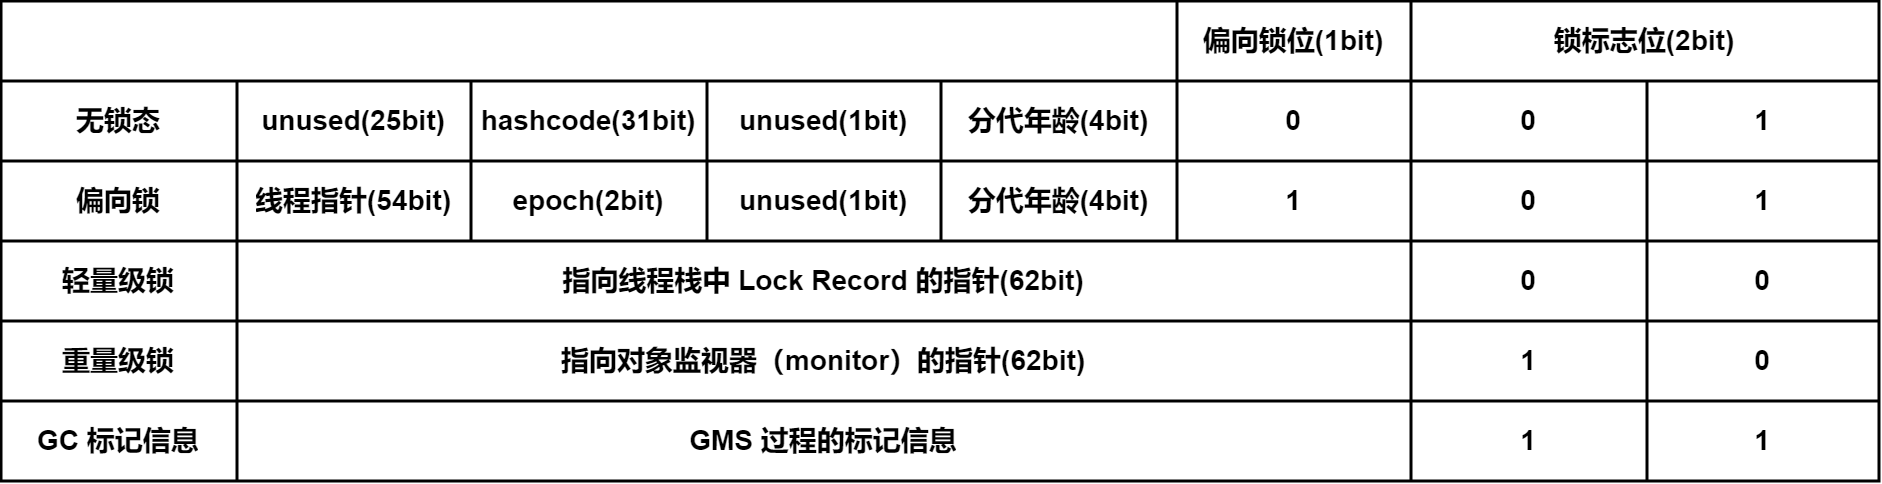

The diagram above was exported from draw.io. Its source (the exported page's mxGraphModel, read from the mxfile embedded in the PNG):
<mxGraphModel dx="2129" dy="764" grid="1" gridSize="10" guides="1" tooltips="1" connect="1" arrows="1" fold="1" page="1" pageScale="1" pageWidth="827" pageHeight="1169" background="#ffffff" math="0" shadow="0">
  <root>
    <mxCell id="0" />
    <mxCell id="1" parent="0" />
    <mxCell id="vQhfQEPBKQiwLRagai6M-1" value="" style="shape=table;startSize=0;container=1;collapsible=0;childLayout=tableLayout;fontSize=14;fontStyle=1;strokeWidth=1.5;" vertex="1" parent="1">
      <mxGeometry x="-330" y="465" width="939" height="240" as="geometry" />
    </mxCell>
    <mxCell id="vQhfQEPBKQiwLRagai6M-2" value="" style="shape=tableRow;horizontal=0;startSize=0;swimlaneHead=0;swimlaneBody=0;strokeColor=inherit;top=0;left=0;bottom=0;right=0;collapsible=0;dropTarget=0;fillColor=none;points=[[0,0.5],[1,0.5]];portConstraint=eastwest;fontSize=14;fontStyle=1;strokeWidth=1.5;" vertex="1" parent="vQhfQEPBKQiwLRagai6M-1">
      <mxGeometry width="939" height="40" as="geometry" />
    </mxCell>
    <mxCell id="vQhfQEPBKQiwLRagai6M-3" value="" style="shape=partialRectangle;html=1;whiteSpace=wrap;connectable=0;strokeColor=inherit;overflow=hidden;fillColor=none;top=0;left=0;bottom=0;right=0;pointerEvents=1;fontSize=14;fontStyle=1;rowspan=1;colspan=5;strokeWidth=1.5;" vertex="1" parent="vQhfQEPBKQiwLRagai6M-2">
      <mxGeometry width="588" height="40" as="geometry">
        <mxRectangle width="118" height="40" as="alternateBounds" />
      </mxGeometry>
    </mxCell>
    <mxCell id="vQhfQEPBKQiwLRagai6M-20" value="偏向锁位(1bit)" style="shape=partialRectangle;html=1;whiteSpace=wrap;connectable=0;strokeColor=inherit;overflow=hidden;fillColor=none;top=0;left=0;bottom=0;right=0;pointerEvents=1;fontSize=14;fontStyle=1;strokeWidth=1.5;" vertex="1" parent="vQhfQEPBKQiwLRagai6M-2">
      <mxGeometry x="588" width="117" height="40" as="geometry">
        <mxRectangle width="117" height="40" as="alternateBounds" />
      </mxGeometry>
    </mxCell>
    <mxCell id="vQhfQEPBKQiwLRagai6M-17" value="锁标志位(2bit)" style="shape=partialRectangle;html=1;whiteSpace=wrap;connectable=0;strokeColor=inherit;overflow=hidden;fillColor=none;top=0;left=0;bottom=0;right=0;pointerEvents=1;fontSize=14;fontStyle=1;rowspan=1;colspan=2;strokeWidth=1.5;" vertex="1" parent="vQhfQEPBKQiwLRagai6M-2">
      <mxGeometry x="705" width="234" height="40" as="geometry">
        <mxRectangle width="118" height="40" as="alternateBounds" />
      </mxGeometry>
    </mxCell>
    <mxCell id="vQhfQEPBKQiwLRagai6M-6" value="" style="shape=tableRow;horizontal=0;startSize=0;swimlaneHead=0;swimlaneBody=0;strokeColor=inherit;top=0;left=0;bottom=0;right=0;collapsible=0;dropTarget=0;fillColor=none;points=[[0,0.5],[1,0.5]];portConstraint=eastwest;fontSize=14;fontStyle=1;strokeWidth=1.5;" vertex="1" parent="vQhfQEPBKQiwLRagai6M-1">
      <mxGeometry y="40" width="939" height="40" as="geometry" />
    </mxCell>
    <mxCell id="vQhfQEPBKQiwLRagai6M-7" value="无锁态" style="shape=partialRectangle;html=1;whiteSpace=wrap;connectable=0;strokeColor=inherit;overflow=hidden;fillColor=none;top=0;left=0;bottom=0;right=0;pointerEvents=1;fontSize=14;fontStyle=1;strokeWidth=1.5;" vertex="1" parent="vQhfQEPBKQiwLRagai6M-6">
      <mxGeometry width="118" height="40" as="geometry">
        <mxRectangle width="118" height="40" as="alternateBounds" />
      </mxGeometry>
    </mxCell>
    <mxCell id="vQhfQEPBKQiwLRagai6M-8" value="unused(25bit)" style="shape=partialRectangle;html=1;whiteSpace=wrap;connectable=0;strokeColor=inherit;overflow=hidden;fillColor=none;top=0;left=0;bottom=0;right=0;pointerEvents=1;fontSize=14;fontStyle=1;strokeWidth=1.5;" vertex="1" parent="vQhfQEPBKQiwLRagai6M-6">
      <mxGeometry x="118" width="117" height="40" as="geometry">
        <mxRectangle width="117" height="40" as="alternateBounds" />
      </mxGeometry>
    </mxCell>
    <mxCell id="vQhfQEPBKQiwLRagai6M-9" value="hashcode(31bit)" style="shape=partialRectangle;html=1;whiteSpace=wrap;connectable=0;strokeColor=inherit;overflow=hidden;fillColor=none;top=0;left=0;bottom=0;right=0;pointerEvents=1;fontSize=14;fontStyle=1;strokeWidth=1.5;" vertex="1" parent="vQhfQEPBKQiwLRagai6M-6">
      <mxGeometry x="235" width="118" height="40" as="geometry">
        <mxRectangle width="118" height="40" as="alternateBounds" />
      </mxGeometry>
    </mxCell>
    <mxCell id="vQhfQEPBKQiwLRagai6M-27" value="unused(1bit)" style="shape=partialRectangle;html=1;whiteSpace=wrap;connectable=0;strokeColor=inherit;overflow=hidden;fillColor=none;top=0;left=0;bottom=0;right=0;pointerEvents=1;fontSize=14;fontStyle=1;strokeWidth=1.5;" vertex="1" parent="vQhfQEPBKQiwLRagai6M-6">
      <mxGeometry x="353" width="117" height="40" as="geometry">
        <mxRectangle width="117" height="40" as="alternateBounds" />
      </mxGeometry>
    </mxCell>
    <mxCell id="vQhfQEPBKQiwLRagai6M-24" value="分代年龄(4bit)" style="shape=partialRectangle;html=1;whiteSpace=wrap;connectable=0;strokeColor=inherit;overflow=hidden;fillColor=none;top=0;left=0;bottom=0;right=0;pointerEvents=1;fontSize=14;fontStyle=1;strokeWidth=1.5;" vertex="1" parent="vQhfQEPBKQiwLRagai6M-6">
      <mxGeometry x="470" width="118" height="40" as="geometry">
        <mxRectangle width="118" height="40" as="alternateBounds" />
      </mxGeometry>
    </mxCell>
    <mxCell id="vQhfQEPBKQiwLRagai6M-21" value="0" style="shape=partialRectangle;html=1;whiteSpace=wrap;connectable=0;strokeColor=inherit;overflow=hidden;fillColor=none;top=0;left=0;bottom=0;right=0;pointerEvents=1;fontSize=14;fontStyle=1;strokeWidth=1.5;" vertex="1" parent="vQhfQEPBKQiwLRagai6M-6">
      <mxGeometry x="588" width="117" height="40" as="geometry">
        <mxRectangle width="117" height="40" as="alternateBounds" />
      </mxGeometry>
    </mxCell>
    <mxCell id="vQhfQEPBKQiwLRagai6M-18" value="0" style="shape=partialRectangle;html=1;whiteSpace=wrap;connectable=0;strokeColor=default;overflow=hidden;fillColor=none;top=0;left=0;bottom=0;right=0;pointerEvents=1;fontSize=14;fontStyle=1;shadow=0;strokeWidth=1.5;" vertex="1" parent="vQhfQEPBKQiwLRagai6M-6">
      <mxGeometry x="705" width="118" height="40" as="geometry">
        <mxRectangle width="118" height="40" as="alternateBounds" />
      </mxGeometry>
    </mxCell>
    <mxCell id="vQhfQEPBKQiwLRagai6M-15" value="1" style="shape=partialRectangle;html=1;whiteSpace=wrap;connectable=0;strokeColor=default;overflow=hidden;fillColor=none;top=0;left=0;bottom=0;right=0;pointerEvents=1;fontSize=14;fontStyle=1;shadow=0;strokeWidth=1.5;" vertex="1" parent="vQhfQEPBKQiwLRagai6M-6">
      <mxGeometry x="823" width="116" height="40" as="geometry">
        <mxRectangle width="116" height="40" as="alternateBounds" />
      </mxGeometry>
    </mxCell>
    <mxCell id="vQhfQEPBKQiwLRagai6M-10" value="" style="shape=tableRow;horizontal=0;startSize=0;swimlaneHead=0;swimlaneBody=0;strokeColor=inherit;top=0;left=0;bottom=0;right=0;collapsible=0;dropTarget=0;fillColor=none;points=[[0,0.5],[1,0.5]];portConstraint=eastwest;fontSize=14;fontStyle=1;strokeWidth=1.5;" vertex="1" parent="vQhfQEPBKQiwLRagai6M-1">
      <mxGeometry y="80" width="939" height="40" as="geometry" />
    </mxCell>
    <mxCell id="vQhfQEPBKQiwLRagai6M-11" value="偏向锁" style="shape=partialRectangle;html=1;whiteSpace=wrap;connectable=0;strokeColor=inherit;overflow=hidden;fillColor=none;top=0;left=0;bottom=0;right=0;pointerEvents=1;fontSize=14;fontStyle=1;strokeWidth=1.5;" vertex="1" parent="vQhfQEPBKQiwLRagai6M-10">
      <mxGeometry width="118" height="40" as="geometry">
        <mxRectangle width="118" height="40" as="alternateBounds" />
      </mxGeometry>
    </mxCell>
    <mxCell id="vQhfQEPBKQiwLRagai6M-12" value="线程指针(54bit)" style="shape=partialRectangle;html=1;whiteSpace=wrap;connectable=0;strokeColor=inherit;overflow=hidden;fillColor=none;top=0;left=0;bottom=0;right=0;pointerEvents=1;fontSize=14;fontStyle=1;strokeWidth=1.5;" vertex="1" parent="vQhfQEPBKQiwLRagai6M-10">
      <mxGeometry x="118" width="117" height="40" as="geometry">
        <mxRectangle width="117" height="40" as="alternateBounds" />
      </mxGeometry>
    </mxCell>
    <mxCell id="vQhfQEPBKQiwLRagai6M-13" value="epoch(2bit)" style="shape=partialRectangle;html=1;whiteSpace=wrap;connectable=0;strokeColor=inherit;overflow=hidden;fillColor=none;top=0;left=0;bottom=0;right=0;pointerEvents=1;fontSize=14;fontStyle=1;strokeWidth=1.5;" vertex="1" parent="vQhfQEPBKQiwLRagai6M-10">
      <mxGeometry x="235" width="118" height="40" as="geometry">
        <mxRectangle width="118" height="40" as="alternateBounds" />
      </mxGeometry>
    </mxCell>
    <mxCell id="vQhfQEPBKQiwLRagai6M-28" value="unused(1bit)" style="shape=partialRectangle;html=1;whiteSpace=wrap;connectable=0;strokeColor=inherit;overflow=hidden;fillColor=none;top=0;left=0;bottom=0;right=0;pointerEvents=1;fontSize=14;fontStyle=1;strokeWidth=1.5;" vertex="1" parent="vQhfQEPBKQiwLRagai6M-10">
      <mxGeometry x="353" width="117" height="40" as="geometry">
        <mxRectangle width="117" height="40" as="alternateBounds" />
      </mxGeometry>
    </mxCell>
    <mxCell id="vQhfQEPBKQiwLRagai6M-25" value="分代年龄(4bit)" style="shape=partialRectangle;html=1;whiteSpace=wrap;connectable=0;strokeColor=inherit;overflow=hidden;fillColor=none;top=0;left=0;bottom=0;right=0;pointerEvents=1;fontSize=14;fontStyle=1;strokeWidth=1.5;" vertex="1" parent="vQhfQEPBKQiwLRagai6M-10">
      <mxGeometry x="470" width="118" height="40" as="geometry">
        <mxRectangle width="118" height="40" as="alternateBounds" />
      </mxGeometry>
    </mxCell>
    <mxCell id="vQhfQEPBKQiwLRagai6M-22" value="1" style="shape=partialRectangle;html=1;whiteSpace=wrap;connectable=0;strokeColor=inherit;overflow=hidden;fillColor=none;top=0;left=0;bottom=0;right=0;pointerEvents=1;fontSize=14;fontStyle=1;strokeWidth=1.5;" vertex="1" parent="vQhfQEPBKQiwLRagai6M-10">
      <mxGeometry x="588" width="117" height="40" as="geometry">
        <mxRectangle width="117" height="40" as="alternateBounds" />
      </mxGeometry>
    </mxCell>
    <mxCell id="vQhfQEPBKQiwLRagai6M-19" value="0" style="shape=partialRectangle;html=1;whiteSpace=wrap;connectable=0;strokeColor=default;overflow=hidden;fillColor=none;top=0;left=0;bottom=0;right=0;pointerEvents=1;fontSize=14;fontStyle=1;shadow=0;strokeWidth=1.5;" vertex="1" parent="vQhfQEPBKQiwLRagai6M-10">
      <mxGeometry x="705" width="118" height="40" as="geometry">
        <mxRectangle width="118" height="40" as="alternateBounds" />
      </mxGeometry>
    </mxCell>
    <mxCell id="vQhfQEPBKQiwLRagai6M-16" value="1" style="shape=partialRectangle;html=1;whiteSpace=wrap;connectable=0;strokeColor=default;overflow=hidden;fillColor=none;top=0;left=0;bottom=0;right=0;pointerEvents=1;fontSize=14;fontStyle=1;shadow=0;strokeWidth=1.5;" vertex="1" parent="vQhfQEPBKQiwLRagai6M-10">
      <mxGeometry x="823" width="116" height="40" as="geometry">
        <mxRectangle width="116" height="40" as="alternateBounds" />
      </mxGeometry>
    </mxCell>
    <mxCell id="vQhfQEPBKQiwLRagai6M-29" style="shape=tableRow;horizontal=0;startSize=0;swimlaneHead=0;swimlaneBody=0;strokeColor=inherit;top=0;left=0;bottom=0;right=0;collapsible=0;dropTarget=0;fillColor=none;points=[[0,0.5],[1,0.5]];portConstraint=eastwest;fontSize=14;fontStyle=1;strokeWidth=1.5;" vertex="1" parent="vQhfQEPBKQiwLRagai6M-1">
      <mxGeometry y="120" width="939" height="40" as="geometry" />
    </mxCell>
    <mxCell id="vQhfQEPBKQiwLRagai6M-30" value="轻量级锁" style="shape=partialRectangle;html=1;whiteSpace=wrap;connectable=0;strokeColor=inherit;overflow=hidden;fillColor=none;top=0;left=0;bottom=0;right=0;pointerEvents=1;fontSize=14;fontStyle=1;strokeWidth=1.5;" vertex="1" parent="vQhfQEPBKQiwLRagai6M-29">
      <mxGeometry width="118" height="40" as="geometry">
        <mxRectangle width="118" height="40" as="alternateBounds" />
      </mxGeometry>
    </mxCell>
    <mxCell id="vQhfQEPBKQiwLRagai6M-31" value="指向线程栈中 Lock Record 的指针(62bit)" style="shape=partialRectangle;html=1;whiteSpace=wrap;connectable=1;strokeColor=inherit;overflow=hidden;fillColor=none;top=0;left=0;bottom=0;right=0;pointerEvents=1;fontSize=14;fontStyle=1;movable=1;resizable=1;rotatable=1;deletable=1;editable=1;rowspan=1;colspan=5;strokeWidth=1.5;" vertex="1" parent="vQhfQEPBKQiwLRagai6M-29">
      <mxGeometry x="118" width="587" height="40" as="geometry">
        <mxRectangle width="117" height="40" as="alternateBounds" />
      </mxGeometry>
    </mxCell>
    <mxCell id="vQhfQEPBKQiwLRagai6M-36" value="0" style="shape=partialRectangle;html=1;whiteSpace=wrap;connectable=0;strokeColor=default;overflow=hidden;fillColor=none;top=0;left=0;bottom=0;right=0;pointerEvents=1;fontSize=14;fontStyle=1;shadow=0;strokeWidth=1.5;" vertex="1" parent="vQhfQEPBKQiwLRagai6M-29">
      <mxGeometry x="705" width="118" height="40" as="geometry">
        <mxRectangle width="118" height="40" as="alternateBounds" />
      </mxGeometry>
    </mxCell>
    <mxCell id="vQhfQEPBKQiwLRagai6M-37" value="0" style="shape=partialRectangle;html=1;whiteSpace=wrap;connectable=0;strokeColor=default;overflow=hidden;fillColor=none;top=0;left=0;bottom=0;right=0;pointerEvents=1;fontSize=14;fontStyle=1;shadow=0;strokeWidth=1.5;" vertex="1" parent="vQhfQEPBKQiwLRagai6M-29">
      <mxGeometry x="823" width="116" height="40" as="geometry">
        <mxRectangle width="116" height="40" as="alternateBounds" />
      </mxGeometry>
    </mxCell>
    <mxCell id="vQhfQEPBKQiwLRagai6M-39" style="shape=tableRow;horizontal=0;startSize=0;swimlaneHead=0;swimlaneBody=0;strokeColor=inherit;top=0;left=0;bottom=0;right=0;collapsible=0;dropTarget=0;fillColor=none;points=[[0,0.5],[1,0.5]];portConstraint=eastwest;fontSize=14;fontStyle=1;strokeWidth=1.5;" vertex="1" parent="vQhfQEPBKQiwLRagai6M-1">
      <mxGeometry y="160" width="939" height="40" as="geometry" />
    </mxCell>
    <mxCell id="vQhfQEPBKQiwLRagai6M-40" value="重量级锁" style="shape=partialRectangle;html=1;whiteSpace=wrap;connectable=0;strokeColor=inherit;overflow=hidden;fillColor=none;top=0;left=0;bottom=0;right=0;pointerEvents=1;fontSize=14;fontStyle=1;strokeWidth=1.5;" vertex="1" parent="vQhfQEPBKQiwLRagai6M-39">
      <mxGeometry width="118" height="40" as="geometry">
        <mxRectangle width="118" height="40" as="alternateBounds" />
      </mxGeometry>
    </mxCell>
    <mxCell id="vQhfQEPBKQiwLRagai6M-41" value="指向对象监视器（monitor）的指针(62bit)&lt;div style=&quot;border-color: var(--border-color);&quot;&gt;&lt;/div&gt;&lt;div&gt;&lt;/div&gt;" style="shape=partialRectangle;html=1;whiteSpace=wrap;connectable=0;strokeColor=inherit;overflow=hidden;fillColor=none;top=0;left=0;bottom=0;right=0;pointerEvents=1;fontSize=14;fontStyle=1;rowspan=1;colspan=5;strokeWidth=1.5;" vertex="1" parent="vQhfQEPBKQiwLRagai6M-39">
      <mxGeometry x="118" width="587" height="40" as="geometry">
        <mxRectangle width="117" height="40" as="alternateBounds" />
      </mxGeometry>
    </mxCell>
    <mxCell id="vQhfQEPBKQiwLRagai6M-46" value="1" style="shape=partialRectangle;html=1;whiteSpace=wrap;connectable=0;strokeColor=default;overflow=hidden;fillColor=none;top=0;left=0;bottom=0;right=0;pointerEvents=1;fontSize=14;fontStyle=1;shadow=0;strokeWidth=1.5;" vertex="1" parent="vQhfQEPBKQiwLRagai6M-39">
      <mxGeometry x="705" width="118" height="40" as="geometry">
        <mxRectangle width="118" height="40" as="alternateBounds" />
      </mxGeometry>
    </mxCell>
    <mxCell id="vQhfQEPBKQiwLRagai6M-47" value="0" style="shape=partialRectangle;html=1;whiteSpace=wrap;connectable=0;strokeColor=default;overflow=hidden;fillColor=none;top=0;left=0;bottom=0;right=0;pointerEvents=1;fontSize=14;fontStyle=1;shadow=0;strokeWidth=1.5;" vertex="1" parent="vQhfQEPBKQiwLRagai6M-39">
      <mxGeometry x="823" width="116" height="40" as="geometry">
        <mxRectangle width="116" height="40" as="alternateBounds" />
      </mxGeometry>
    </mxCell>
    <mxCell id="vQhfQEPBKQiwLRagai6M-48" style="shape=tableRow;horizontal=0;startSize=0;swimlaneHead=0;swimlaneBody=0;strokeColor=inherit;top=0;left=0;bottom=0;right=0;collapsible=0;dropTarget=0;fillColor=none;points=[[0,0.5],[1,0.5]];portConstraint=eastwest;fontSize=14;fontStyle=1;strokeWidth=1.5;" vertex="1" parent="vQhfQEPBKQiwLRagai6M-1">
      <mxGeometry y="200" width="939" height="40" as="geometry" />
    </mxCell>
    <mxCell id="vQhfQEPBKQiwLRagai6M-49" value="GC 标记信息" style="shape=partialRectangle;html=1;whiteSpace=wrap;connectable=0;strokeColor=inherit;overflow=hidden;fillColor=none;top=0;left=0;bottom=0;right=0;pointerEvents=1;fontSize=14;fontStyle=1;strokeWidth=1.5;" vertex="1" parent="vQhfQEPBKQiwLRagai6M-48">
      <mxGeometry width="118" height="40" as="geometry">
        <mxRectangle width="118" height="40" as="alternateBounds" />
      </mxGeometry>
    </mxCell>
    <mxCell id="vQhfQEPBKQiwLRagai6M-50" value="GMS 过程的标记信息" style="shape=partialRectangle;html=1;whiteSpace=wrap;connectable=0;strokeColor=inherit;overflow=hidden;fillColor=none;top=0;left=0;bottom=0;right=0;pointerEvents=1;fontSize=14;fontStyle=1;rowspan=1;colspan=5;strokeWidth=1.5;" vertex="1" parent="vQhfQEPBKQiwLRagai6M-48">
      <mxGeometry x="118" width="587" height="40" as="geometry">
        <mxRectangle width="117" height="40" as="alternateBounds" />
      </mxGeometry>
    </mxCell>
    <mxCell id="vQhfQEPBKQiwLRagai6M-55" value="1" style="shape=partialRectangle;html=1;whiteSpace=wrap;connectable=0;strokeColor=default;overflow=hidden;fillColor=none;top=0;left=0;bottom=0;right=0;pointerEvents=1;fontSize=14;fontStyle=1;shadow=0;strokeWidth=1.5;" vertex="1" parent="vQhfQEPBKQiwLRagai6M-48">
      <mxGeometry x="705" width="118" height="40" as="geometry">
        <mxRectangle width="118" height="40" as="alternateBounds" />
      </mxGeometry>
    </mxCell>
    <mxCell id="vQhfQEPBKQiwLRagai6M-56" value="1" style="shape=partialRectangle;html=1;whiteSpace=wrap;connectable=0;strokeColor=default;overflow=hidden;fillColor=none;top=0;left=0;bottom=0;right=0;pointerEvents=1;fontSize=14;fontStyle=1;shadow=0;strokeWidth=1.5;" vertex="1" parent="vQhfQEPBKQiwLRagai6M-48">
      <mxGeometry x="823" width="116" height="40" as="geometry">
        <mxRectangle width="116" height="40" as="alternateBounds" />
      </mxGeometry>
    </mxCell>
  </root>
</mxGraphModel>